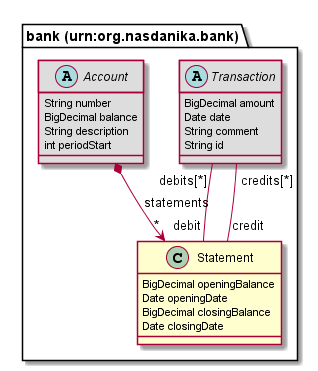

The diagram above was rendered by PlantUML. Its source (embedded in the PNG):
@startuml
class "bank (urn:org.nasdanika.bank).Statement" [[#router/doc-content/75726e3a6f72672e6e617364616e696b612e62616e6b/Statement.html{TODO}]] {
	BigDecimal openingBalance
	Date openingDate
	BigDecimal closingBalance
	Date closingDate
}
abstract class "bank (urn:org.nasdanika.bank).Transaction" [[#router/doc-content/75726e3a6f72672e6e617364616e696b612e62616e6b/Transaction.html{TODO}]] #DDDDDD {
	BigDecimal amount
	Date date
	String comment
	String id
}
abstract class "bank (urn:org.nasdanika.bank).Account" [[#router/doc-content/75726e3a6f72672e6e617364616e696b612e62616e6b/Account.html{TODO}]] #DDDDDD {
	String number
	BigDecimal balance
	String description
	int periodStart
}
"bank (urn:org.nasdanika.bank).Transaction" "debits[*]" -- "debit" "bank (urn:org.nasdanika.bank).Statement"
"bank (urn:org.nasdanika.bank).Transaction" "credits[*]" -- "credit" "bank (urn:org.nasdanika.bank).Statement"
"bank (urn:org.nasdanika.bank).Account" *--> "*" "bank (urn:org.nasdanika.bank).Statement" : statements
@enduml